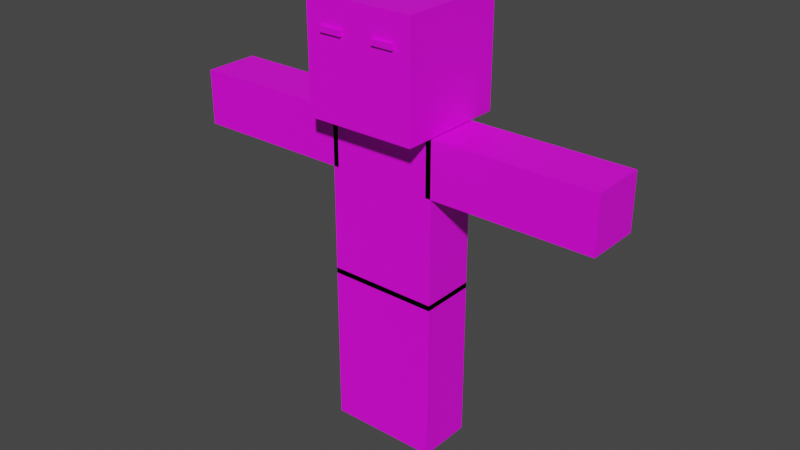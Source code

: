 # Source: Character_UV_export.blend  (saved by Blender 3.4.6; exported with 4.5.12 LTS)
import bpy
from mathutils import Matrix  # noqa: F401  (used for matrix-valued properties, if any)

bpy.ops.wm.read_factory_settings(use_empty=True)
scene = bpy.context.scene
scene.name = 'Scene'

# ---- collections
col_collection = bpy.data.collections.new('Collection'); scene.collection.children.link(col_collection)

# ---- images (referenced by path relative to the original .blend; pixels are not part of the script)
import os
ASSET_DIR = os.environ.get("B2B_ASSET_DIR", "")  # directory of the original .blend (textures are referenced by path, not embedded)
HERE = os.path.dirname(os.path.abspath(__file__))  # packed textures are extracted next to this script under _unpacked/

def load_image(name, relpath, width, height, colorspace="sRGB"):
    """Load a texture the original file referenced (path relative to the .blend, or extracted next to this script)."""
    p = next((c for c in (os.path.join(HERE, relpath), os.path.join(ASSET_DIR, relpath)) if relpath and os.path.exists(c)), "")
    if p:
        img = bpy.data.images.load(p, check_existing=True)
        img.name = name
    else:  # same state as the original file: an image datablock whose file is absent (Cycles renders it pink)
        img = bpy.data.images.new(name, width, height)
        img.source = "FILE"
        img.filepath = "//" + (relpath or name)
    img.colorspace_settings.name = colorspace
    return img
img_character_color = load_image('Character_Color', 'Character_Color.png', 1024, 1024, 'sRGB')

# ---- materials (node trees are filled in below, after node groups)
mat_character = bpy.data.materials.new('Character')
mat_character.use_transparent_shadow = False

# ---- material node trees
mat_character.use_nodes = True; mat_character.node_tree.nodes.clear()
_N = mat_character.node_tree.nodes; _L = mat_character.node_tree.links
n0 = _N.new('ShaderNodeBsdfPrincipled'); n0.name = 'Principled BSDF'; n0.location = (10, 300)
n0.distribution = 'GGX'
n0.subsurface_method = 'RANDOM_WALK_SKIN'
n0.inputs[3].default_value = 1.45
n0.inputs[27].default_value = (0.0, 0.0, 0.0, 1.0)
n0.inputs[28].default_value = 1.0
n1 = _N.new('ShaderNodeOutputMaterial'); n1.name = 'Material Output'; n1.location = (300, 300)
n2 = _N.new('ShaderNodeTexImage'); n2.name = 'Image Texture'; n2.location = (-360, 200)
n2.image = img_character_color
_L.new(n0.outputs[0], n1.inputs[0])
_L.new(n2.outputs[0], n0.inputs[0])
n1.is_active_output = True

# ---- world
world_world = bpy.data.worlds.new('World'); scene.world = world_world
world_world.use_nodes = True; world_world.node_tree.nodes.clear()
_N = world_world.node_tree.nodes; _L = world_world.node_tree.links
n0 = _N.new('ShaderNodeOutputWorld'); n0.name = 'World Output'; n0.location = (300, 300)
n1 = _N.new('ShaderNodeBackground'); n1.name = 'Background'; n1.location = (10, 300)
n1.inputs[0].default_value = (0.05088, 0.05088, 0.05088, 1.0)
_L.new(n1.outputs[0], n0.inputs[0])
n0.is_active_output = True
world_world.color = (0.05088, 0.05088, 0.05088)
world_world.use_sun_shadow = False
world_world.sun_shadow_jitter_overblur = 0.0

# ---- meshes
me_cube_001 = bpy.data.meshes.new('Cube.001')
me_cube_001.from_pydata([(-3.9, -0.5, -1.022), (-0.9, -0.5, -1.022), (-3.9, 0.5, -1.022), (-0.9, 0.5, -1.022), (-3.9, -0.5, -2.022), (-0.9, -0.5, -2.022), (-3.9, 0.5, -2.022), (-0.9, 0.5, -2.022), (0.9, -0.5, -1.022), (3.9, -0.5, -1.022), (0.9, 0.5, -1.022), (3.9, 0.5, -1.022), (0.9, -0.5, -2.022), (3.9, -0.5, -2.022), (0.9, 0.5, -2.022), (3.9, 0.5, -2.022), (-1.0, -0.5, -6.922), (-1.0, -0.5, -3.922), (-1.0, 0.5, -6.922), (-1.0, 0.5, -3.922), (0.0, -0.5, -6.922), (0.0, -0.5, -3.922), (0.0, 0.5, -6.922), (0.0, 0.5, -3.922), (0.0, -0.5, -6.922), (0.0, -0.5, -3.922), (0.0, 0.5, -6.922), (0.0, 0.5, -3.922), (1.0, -0.5, -6.922), (1.0, -0.5, -3.922), (1.0, 0.5, -6.922), (1.0, 0.5, -3.922), (-1.0, -0.5, -4.022), (-1.0, -0.5, -1.022), (-1.0, 0.5, -4.022), (-1.0, 0.5, -1.022), (1.0, -0.5, -4.022), (1.0, -0.5, -1.022), (1.0, 0.5, -4.022), (1.0, 0.5, -1.022), (-1.0, -1.0, -1.012), (-1.0, -1.0, 0.9883), (-1.0, 1.0, -1.012), (-1.0, 1.0, 0.9883), (1.0, -1.0, -1.012), (1.0, -1.0, 0.9883), (1.0, 1.0, -1.012), (1.0, 1.0, 0.9883), (-0.7, -1.05, 0.4283), (-0.7, -1.05, 0.5283), (-0.7, -0.95, 0.4283), (-0.7, -0.95, 0.5283), (-0.3, -1.05, 0.4283), (-0.3, -1.05, 0.5283), (-0.3, -0.95, 0.4283), (-0.3, -0.95, 0.5283), (0.3, -1.05, 0.4283), (0.3, -1.05, 0.5283), (0.3, -0.95, 0.4283), (0.3, -0.95, 0.5283), (0.7, -1.05, 0.4283), (0.7, -1.05, 0.5283), (0.7, -0.95, 0.4283), (0.7, -0.95, 0.5283)], [], [(0, 1, 3, 2), (2, 3, 7, 6), (6, 7, 5, 4), (4, 5, 1, 0), (2, 6, 4, 0), (7, 3, 1, 5), (8, 9, 11, 10), (10, 11, 15, 14), (14, 15, 13, 12), (12, 13, 9, 8), (10, 14, 12, 8), (15, 11, 9, 13), (16, 17, 19, 18), (18, 19, 23, 22), (22, 23, 21, 20), (20, 21, 17, 16), (18, 22, 20, 16), (23, 19, 17, 21), (24, 25, 27, 26), (26, 27, 31, 30), (30, 31, 29, 28), (28, 29, 25, 24), (26, 30, 28, 24), (31, 27, 25, 29), (32, 33, 35, 34), (34, 35, 39, 38), (38, 39, 37, 36), (36, 37, 33, 32), (34, 38, 36, 32), (39, 35, 33, 37), (40, 41, 43, 42), (42, 43, 47, 46), (46, 47, 45, 44), (44, 45, 41, 40), (42, 46, 44, 40), (47, 43, 41, 45), (48, 49, 51, 50), (50, 51, 55, 54), (54, 55, 53, 52), (52, 53, 49, 48), (50, 54, 52, 48), (55, 51, 49, 53), (56, 57, 59, 58), (58, 59, 63, 62), (62, 63, 61, 60), (60, 61, 57, 56), (58, 62, 60, 56), (63, 59, 57, 61)])
_uv = me_cube_001.uv_layers.new(name='UVMap')
_uv.uv.foreach_set('vector', [0.7855, 0.5103, 0.7389, 0.5103, 0.7389, 0.4637, 0.7855, 0.4637, 0.7855, 0.4637, 0.7389, 0.4637, 0.7389, 0.417, 0.7855, 0.417, 0.7855, 0.417, 0.7389, 0.417, 0.7389, 0.3704, 0.7855, 0.3704, 0.7855, 0.3704, 0.7389, 0.3704, 0.7389, 0.3238, 0.7855, 0.3238, 0.8321, 0.417, 0.7855, 0.417, 0.7855, 0.3704, 0.8321, 0.3704, 0.7389, 0.417, 0.6923, 0.417, 0.6923, 0.3704, 0.7389, 0.3704, 0.7855, 0.7128, 0.7389, 0.7128, 0.7389, 0.6662, 0.7855, 0.6662, 0.7855, 0.6662, 0.7389, 0.6662, 0.7389, 0.6196, 0.7855, 0.6196, 0.7855, 0.6196, 0.7389, 0.6196, 0.7389, 0.573, 0.7855, 0.573, 0.7855, 0.573, 0.7389, 0.573, 0.7389, 0.5263, 0.7855, 0.5263, 0.8321, 0.6196, 0.7855, 0.6196, 0.7855, 0.573, 0.8321, 0.573, 0.7389, 0.6196, 0.6923, 0.6196, 0.6923, 0.573, 0.7389, 0.573, 0.7855, 0.9154, 0.7389, 0.9154, 0.7389, 0.8688, 0.7855, 0.8688, 0.7855, 0.8688, 0.7389, 0.8688, 0.7389, 0.8221, 0.7855, 0.8221, 0.7855, 0.8221, 0.7389, 0.8221, 0.7389, 0.7755, 0.7855, 0.7755, 0.7855, 0.7755, 0.7389, 0.7755, 0.7389, 0.7289, 0.7855, 0.7289, 0.8321, 0.8221, 0.7855, 0.8221, 0.7855, 0.7755, 0.8321, 0.7755, 0.7389, 0.8221, 0.6923, 0.8221, 0.6923, 0.7755, 0.7389, 0.7755, 0.09347, 0.9123, 0.04684, 0.9123, 0.04684, 0.8657, 0.09347, 0.8657, 0.09347, 0.8657, 0.04684, 0.8657, 0.04684, 0.8191, 0.09347, 0.8191, 0.09347, 0.8191, 0.04684, 0.8191, 0.04684, 0.7724, 0.09347, 0.7724, 0.09347, 0.7724, 0.04684, 0.7724, 0.04684, 0.7258, 0.09347, 0.7258, 0.1401, 0.8191, 0.09347, 0.8191, 0.09347, 0.7724, 0.1401, 0.7724, 0.04684, 0.8191, 0.0002146, 0.8191, 0.0002146, 0.7724, 0.04684, 0.7724, 0.2338, 0.9123, 0.1871, 0.9123, 0.1871, 0.8657, 0.2338, 0.8657, 0.2338, 0.8657, 0.1871, 0.8657, 0.1871, 0.8191, 0.2338, 0.8191, 0.2338, 0.8191, 0.1871, 0.8191, 0.1871, 0.7724, 0.2338, 0.7724, 0.2338, 0.7724, 0.1871, 0.7724, 0.1871, 0.7258, 0.2338, 0.7258, 0.2804, 0.8191, 0.2338, 0.8191, 0.2338, 0.7724, 0.2804, 0.7724, 0.1871, 0.8191, 0.1405, 0.8191, 0.1405, 0.7724, 0.1871, 0.7724, 0.6606, 0.7098, 0.4686, 0.4314, 0.4661, 0.2731, 0.6606, 0.01584, 0.6606, 0.01584, 0.4661, 0.2731, 0.2171, 0.2724, 0.01584, 0.0151, 0.01584, 0.0151, 0.2171, 0.2724, 0.2196, 0.4423, 0.02389, 0.7096, 0.02389, 0.7096, 0.2196, 0.4423, 0.4686, 0.4314, 0.6606, 0.7098, 0.9998, 0.3077, 0.6923, 0.3077, 0.6923, 0.0002146, 0.9998, 0.0002146, 0.2171, 0.2724, 0.4661, 0.2731, 0.4686, 0.4314, 0.2196, 0.4423, 0.3741, 0.9123, 0.3275, 0.9123, 0.3275, 0.8657, 0.3741, 0.8657, 0.3741, 0.8657, 0.3275, 0.8657, 0.3275, 0.8191, 0.3741, 0.8191, 0.3741, 0.8191, 0.3275, 0.8191, 0.3275, 0.7724, 0.3741, 0.7724, 0.3741, 0.7724, 0.3275, 0.7724, 0.3275, 0.7258, 0.3741, 0.7258, 0.4207, 0.8191, 0.3741, 0.8191, 0.3741, 0.7724, 0.4207, 0.7724, 0.3275, 0.8191, 0.2808, 0.8191, 0.2808, 0.7724, 0.3275, 0.7724, 0.5144, 0.9123, 0.4678, 0.9123, 0.4678, 0.8657, 0.5144, 0.8657, 0.5144, 0.8657, 0.4678, 0.8657, 0.4678, 0.8191, 0.5144, 0.8191, 0.5144, 0.8191, 0.4678, 0.8191, 0.4678, 0.7724, 0.5144, 0.7724, 0.5144, 0.7724, 0.4678, 0.7724, 0.4678, 0.7258, 0.5144, 0.7258, 0.561, 0.8191, 0.5144, 0.8191, 0.5144, 0.7724, 0.561, 0.7724, 0.4678, 0.8191, 0.4211, 0.8191, 0.4211, 0.7724, 0.4678, 0.7724])
_ca = me_cube_001.color_attributes.new('Col', 'BYTE_COLOR', 'CORNER')
_ca.data.foreach_set('color', [1.0, 1.0, 1.0, 1.0, 1.0, 1.0, 1.0, 1.0, 1.0, 1.0, 1.0, 1.0, 1.0, 1.0, 1.0, 1.0, 1.0, 1.0, 1.0, 1.0, 1.0, 1.0, 1.0, 1.0, 1.0, 1.0, 1.0, 1.0, 1.0, 1.0, 1.0, 1.0, 1.0, 1.0, 1.0, 1.0, 1.0, 1.0, 1.0, 1.0, 1.0, 1.0, 1.0, 1.0, 1.0, 1.0, 1.0, 1.0, 1.0, 1.0, 1.0, 1.0, 1.0, 1.0, 1.0, 1.0, 1.0, 1.0, 1.0, 1.0, 1.0, 1.0, 1.0, 1.0, 1.0, 1.0, 1.0, 1.0, 1.0, 1.0, 1.0, 1.0, 1.0, 1.0, 1.0, 1.0, 1.0, 1.0, 1.0, 1.0, 1.0, 1.0, 1.0, 1.0, 1.0, 1.0, 1.0, 1.0, 1.0, 1.0, 1.0, 1.0, 1.0, 1.0, 1.0, 1.0, 1.0, 1.0, 1.0, 1.0, 1.0, 1.0, 1.0, 1.0, 1.0, 1.0, 1.0, 1.0, 1.0, 1.0, 1.0, 1.0, 1.0, 1.0, 1.0, 1.0, 1.0, 1.0, 1.0, 1.0, 1.0, 1.0, 1.0, 1.0, 1.0, 1.0, 1.0, 1.0, 1.0, 1.0, 1.0, 1.0, 1.0, 1.0, 1.0, 1.0, 1.0, 1.0, 1.0, 1.0, 1.0, 1.0, 1.0, 1.0, 1.0, 1.0, 1.0, 1.0, 1.0, 1.0, 1.0, 1.0, 1.0, 1.0, 1.0, 1.0, 1.0, 1.0, 1.0, 1.0, 1.0, 1.0, 1.0, 1.0, 1.0, 1.0, 1.0, 1.0, 1.0, 1.0, 1.0, 1.0, 1.0, 1.0, 1.0, 1.0, 1.0, 1.0, 1.0, 1.0, 1.0, 1.0, 1.0, 1.0, 1.0, 1.0, 1.0, 1.0, 1.0, 1.0, 1.0, 1.0, 1.0, 1.0, 1.0, 1.0, 1.0, 1.0, 1.0, 1.0, 1.0, 1.0, 1.0, 1.0, 1.0, 1.0, 1.0, 1.0, 1.0, 1.0, 1.0, 1.0, 1.0, 1.0, 1.0, 1.0, 1.0, 1.0, 1.0, 1.0, 1.0, 1.0, 1.0, 1.0, 1.0, 1.0, 1.0, 1.0, 1.0, 1.0, 1.0, 1.0, 1.0, 1.0, 1.0, 1.0, 1.0, 1.0, 1.0, 1.0, 1.0, 1.0, 1.0, 1.0, 1.0, 1.0, 1.0, 1.0, 1.0, 1.0, 1.0, 1.0, 1.0, 1.0, 1.0, 1.0, 1.0, 1.0, 1.0, 1.0, 1.0, 1.0, 1.0, 1.0, 1.0, 1.0, 1.0, 1.0, 1.0, 1.0, 1.0, 1.0, 1.0, 1.0, 1.0, 1.0, 1.0, 1.0, 1.0, 1.0, 1.0, 1.0, 1.0, 1.0, 1.0, 1.0, 1.0, 1.0, 1.0, 1.0, 1.0, 1.0, 1.0, 1.0, 1.0, 1.0, 1.0, 1.0, 1.0, 1.0, 1.0, 1.0, 1.0, 1.0, 1.0, 1.0, 1.0, 1.0, 1.0, 1.0, 1.0, 1.0, 1.0, 1.0, 1.0, 1.0, 1.0, 1.0, 1.0, 1.0, 1.0, 1.0, 1.0, 1.0, 1.0, 1.0, 1.0, 1.0, 1.0, 1.0, 1.0, 1.0, 1.0, 1.0, 1.0, 1.0, 1.0, 1.0, 1.0, 1.0, 1.0, 1.0, 1.0, 1.0, 1.0, 1.0, 1.0, 1.0, 1.0, 1.0, 1.0, 1.0, 1.0, 1.0, 1.0, 1.0, 1.0, 1.0, 1.0, 1.0, 1.0, 1.0, 1.0, 1.0, 1.0, 1.0, 1.0, 1.0, 1.0, 1.0, 1.0, 1.0, 1.0, 1.0, 1.0, 1.0, 1.0, 1.0, 1.0, 1.0, 1.0, 1.0, 1.0, 1.0, 1.0, 1.0, 1.0, 1.0, 1.0, 1.0, 1.0, 1.0, 1.0, 1.0, 1.0, 1.0, 1.0, 1.0, 1.0, 1.0, 1.0, 1.0, 1.0, 1.0, 1.0, 1.0, 1.0, 1.0, 1.0, 1.0, 1.0, 1.0, 1.0, 1.0, 1.0, 1.0, 1.0, 1.0, 1.0, 1.0, 1.0, 1.0, 1.0, 1.0, 1.0, 1.0, 1.0, 1.0, 1.0, 1.0, 1.0, 1.0, 1.0, 1.0, 1.0, 1.0, 1.0, 1.0, 1.0, 1.0, 1.0, 1.0, 1.0, 1.0, 1.0, 1.0, 1.0, 1.0, 1.0, 1.0, 1.0, 1.0, 1.0, 1.0, 1.0, 1.0, 1.0, 1.0, 1.0, 1.0, 1.0, 1.0, 1.0, 1.0, 1.0, 1.0, 1.0, 1.0, 1.0, 1.0, 1.0, 1.0, 1.0, 1.0, 1.0, 1.0, 1.0, 1.0, 1.0, 1.0, 1.0, 1.0, 1.0, 1.0, 1.0, 1.0, 1.0, 1.0, 1.0, 1.0, 1.0, 1.0, 1.0, 1.0, 1.0, 1.0, 1.0, 1.0, 1.0, 1.0, 1.0, 1.0, 1.0, 1.0, 1.0, 1.0, 1.0, 1.0, 1.0, 1.0, 1.0, 1.0, 1.0, 1.0, 1.0, 1.0, 1.0, 1.0, 1.0, 1.0, 1.0, 1.0, 1.0, 1.0, 1.0, 1.0, 1.0, 1.0, 1.0, 1.0, 1.0, 1.0, 1.0, 1.0, 1.0, 1.0, 1.0, 1.0, 1.0, 1.0, 1.0, 1.0, 1.0, 1.0, 1.0, 1.0, 1.0, 1.0, 1.0, 1.0, 1.0, 1.0, 1.0, 1.0, 1.0, 1.0, 1.0, 1.0, 1.0, 1.0, 1.0, 1.0, 1.0, 1.0, 1.0, 1.0, 1.0, 1.0, 1.0, 1.0, 1.0, 1.0, 1.0, 1.0, 1.0, 1.0, 1.0, 1.0, 1.0, 1.0, 1.0, 1.0, 1.0, 1.0, 1.0, 1.0, 1.0, 1.0, 1.0, 1.0, 1.0, 1.0, 1.0, 1.0, 1.0, 1.0, 1.0, 1.0, 1.0, 1.0, 1.0, 1.0, 1.0, 1.0, 1.0, 1.0, 1.0, 1.0, 1.0, 1.0, 1.0, 1.0, 1.0, 1.0, 1.0, 1.0, 1.0, 1.0, 1.0, 1.0, 1.0, 1.0, 1.0, 1.0, 1.0, 1.0, 1.0, 1.0, 1.0, 1.0, 1.0, 1.0, 1.0, 1.0, 1.0, 1.0, 1.0, 1.0, 1.0, 1.0, 1.0, 1.0, 1.0, 1.0, 1.0, 1.0, 1.0, 1.0, 1.0, 1.0, 1.0, 1.0, 1.0, 1.0, 1.0, 1.0, 1.0, 1.0, 1.0, 1.0, 1.0, 1.0, 1.0, 1.0, 1.0, 1.0, 1.0, 1.0, 1.0, 1.0, 1.0, 1.0, 1.0, 1.0, 1.0, 1.0, 1.0, 1.0, 1.0, 1.0, 1.0, 1.0, 1.0, 1.0, 1.0, 1.0, 1.0, 1.0, 1.0, 1.0, 1.0, 1.0, 1.0, 1.0, 1.0, 1.0, 1.0, 1.0, 1.0, 1.0, 1.0, 1.0, 1.0, 1.0, 1.0, 1.0, 1.0, 1.0, 1.0, 1.0, 1.0, 1.0, 1.0, 1.0, 1.0, 1.0, 1.0, 1.0, 1.0, 1.0, 1.0, 1.0, 1.0, 1.0, 1.0, 1.0, 1.0, 1.0, 1.0, 1.0, 1.0, 1.0, 1.0, 1.0, 1.0, 1.0, 1.0, 1.0, 1.0, 1.0, 1.0, 1.0, 1.0, 1.0, 1.0, 1.0, 1.0, 1.0, 1.0, 1.0, 1.0, 1.0, 1.0, 1.0, 1.0, 1.0, 1.0, 1.0, 1.0, 1.0, 1.0, 1.0, 1.0, 1.0, 1.0, 1.0, 1.0, 1.0])
me_cube_001.materials.append(mat_character)
me_cube_001.use_remesh_fix_poles = True
me_cube_001.use_remesh_preserve_attributes = False
me_cube_001.update()
arm_armature = bpy.data.armatures.new('Armature')  # bones are not reproduced

# ---- objects
ob_cube = bpy.data.objects.new('Cube', me_cube_001)
ob_armature = bpy.data.objects.new('Armature', arm_armature)

# ---- transforms, parenting, visibility, modifiers, constraints
ob_cube.parent = ob_armature
ob_cube.matrix_parent_inverse = Matrix(((3.978, -0.0, 0.0, -0.0), (-0.0, 3.978, -0.0, 0.0), (0.0, -0.0, 3.978, 0.2721), (-0.0, 0.0, -0.0, 1.0)))
ob_cube.location = (0.0, 0.0, 0.3022)
ob_cube.scale = (0.1, 0.1, 0.1)
_vg = ob_cube.vertex_groups.new(name='head')
_vg.add([40, 41, 42, 43, 44, 45, 46, 47, 48, 49, 50, 51, 52, 53, 54, 55, 56, 57, 58, 59, 60, 61, 62, 63], 1.0, 'REPLACE')
_vg = ob_cube.vertex_groups.new(name='body')
_vg.add([32, 33, 34, 35, 36, 37, 38, 39], 1.0, 'REPLACE')
_vg = ob_cube.vertex_groups.new(name='arm.l')
_vg.add([8, 9, 10, 11, 12, 13, 14, 15], 1.0, 'REPLACE')
_vg = ob_cube.vertex_groups.new(name='arm.r')
_vg.add([0, 1, 2, 3, 4, 5, 6, 7], 1.0, 'REPLACE')
_vg = ob_cube.vertex_groups.new(name='leg.l')
_vg.add([24, 25, 26, 27, 28, 29, 30, 31], 1.0, 'REPLACE')
_vg = ob_cube.vertex_groups.new(name='leg.r')
_vg.add([16, 17, 18, 19, 20, 21, 22, 23], 1.0, 'REPLACE')
_m = ob_cube.modifiers.new('Armature', 'ARMATURE')
_m.object = ob_armature
ob_armature.location = (0.0, 0.0, 0.7716)
ob_armature.scale = (0.6034, 0.6034, 0.6034)
ob_armature.show_in_front = True

# ---- collection membership
col_collection.objects.link(ob_cube)
col_collection.objects.link(ob_armature)

# ---- scene / render settings (as saved in the file)
scene.frame_start = 1; scene.frame_end = 60; scene.frame_set(1)
scene.render.engine = 'BLENDER_EEVEE_NEXT'
scene.render.fps = 60
scene.cycles.sampling_pattern = 'TABULATED_SOBOL'
scene.cycles.use_light_tree = False
scene.view_settings.view_transform = 'Filmic'
bpy.context.view_layer.update()

# ---- added for rendering (the .blend has no active camera and no usable light): camera, sun
cam_auto = bpy.data.cameras.new('AutoCamera')
cam_auto.lens = 50.0
cam_auto.sensor_width = 36.0
cam_auto.clip_end = 1000.0
ob_auto_camera = bpy.data.objects.new('AutoCamera', cam_auto)
scene.collection.objects.link(ob_auto_camera)
ob_auto_camera.location = (2.50843, -3.01611, 2.95571)
ob_auto_camera.rotation_euler = (1.09748, -7.21219e-08, 0.694738)
scene.camera = ob_auto_camera
light_auto_sun = bpy.data.lights.new('AutoSun', 'SUN')
light_auto_sun.energy = 3.0
light_auto_sun.angle = 0.0523599
ob_auto_sun = bpy.data.objects.new('AutoSun', light_auto_sun)
scene.collection.objects.link(ob_auto_sun)
ob_auto_sun.rotation_euler = (0.872665, 0.174533, 0.523599)
bpy.context.view_layer.update()
